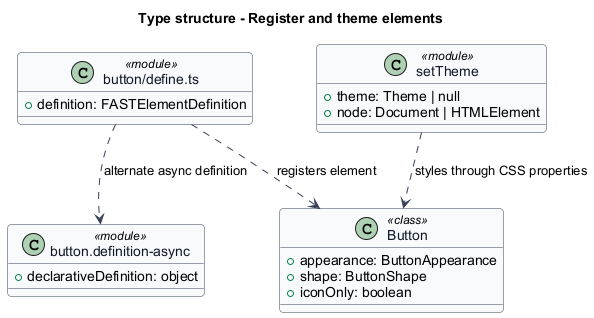

The diagram above was rendered by PlantUML. Its source (embedded in the PNG):
@startuml
skinparam backgroundColor #FFFFFF
skinparam shadowing false
skinparam roundcorner 8
skinparam defaultFontName Arial
skinparam ArrowColor #344054
skinparam class {
 BorderColor #344054
 FontColor #101828
 BackgroundColor #F9FAFB
}
title Type structure - Register and theme elements
class "button/define.ts" as define <<module>> {
 +definition: FASTElementDefinition
}
class "Button" as button <<class>> {
 +appearance: ButtonAppearance
 +shape: ButtonShape
 +iconOnly: boolean
}
class "setTheme" as theme <<module>> {
 +theme: Theme | null
 +node: Document | HTMLElement
}
class "button.definition-async" as assets <<module>> {
 +declarativeDefinition: object
}
define ..> button : registers element
define ..> assets : alternate async definition
theme ..> button : styles through CSS properties
@enduml